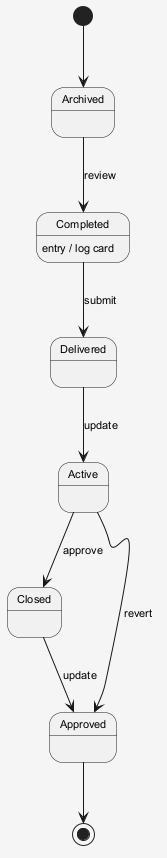

The diagram above was rendered by PlantUML. Its source (embedded in the PNG):
@startuml
skinparam shadowing false
skinparam backgroundColor #F5F5F5
skinparam defaultFontSize 11
[*] --> Archived
Archived --> Completed : review
Completed --> Delivered : submit
Completed : entry / log card
Delivered --> Active : update
Active --> Closed : approve
Closed --> Approved : update
Active --> Approved : revert
Approved --> [*]
@enduml